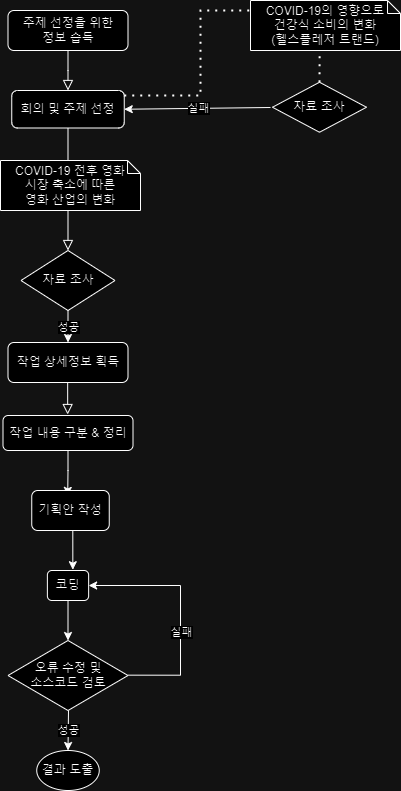

The diagram above was exported from draw.io. Its source (the exported page's mxGraphModel, read from the mxfile embedded in the PNG):
<mxGraphModel dx="1079" dy="1933" grid="1" gridSize="10" guides="1" tooltips="1" connect="1" arrows="1" fold="1" page="1" pageScale="1" pageWidth="827" pageHeight="1169" math="0" shadow="0">
  <root>
    <mxCell id="WIyWlLk6GJQsqaUBKTNV-0" />
    <mxCell id="WIyWlLk6GJQsqaUBKTNV-1" parent="WIyWlLk6GJQsqaUBKTNV-0" />
    <mxCell id="mCaQiWmOrZ4CRDFFr0xy-26" value="" style="rounded=0;html=1;jettySize=auto;orthogonalLoop=1;fontSize=11;endArrow=block;endFill=0;endSize=8;strokeWidth=1;shadow=0;labelBackgroundColor=none;edgeStyle=orthogonalEdgeStyle;exitX=0.5;exitY=1;exitDx=0;exitDy=0;" parent="WIyWlLk6GJQsqaUBKTNV-1" source="mCaQiWmOrZ4CRDFFr0xy-0" target="mCaQiWmOrZ4CRDFFr0xy-8" edge="1">
      <mxGeometry y="20" relative="1" as="geometry">
        <mxPoint as="offset" />
        <mxPoint x="216" y="28" as="sourcePoint" />
        <mxPoint x="216" y="293" as="targetPoint" />
        <Array as="points" />
      </mxGeometry>
    </mxCell>
    <mxCell id="WIyWlLk6GJQsqaUBKTNV-2" value="" style="rounded=0;html=1;jettySize=auto;orthogonalLoop=1;fontSize=11;endArrow=block;endFill=0;endSize=8;strokeWidth=1;shadow=0;labelBackgroundColor=none;edgeStyle=orthogonalEdgeStyle;" parent="WIyWlLk6GJQsqaUBKTNV-1" source="WIyWlLk6GJQsqaUBKTNV-3" edge="1">
      <mxGeometry relative="1" as="geometry">
        <mxPoint x="217.4999999999999" y="-9.999999999999773" as="targetPoint" />
      </mxGeometry>
    </mxCell>
    <mxCell id="WIyWlLk6GJQsqaUBKTNV-3" value="주제 선정을 위한&lt;br&gt;정보 습득" style="rounded=1;whiteSpace=wrap;html=1;fontSize=12;glass=0;strokeWidth=1;shadow=0;" parent="WIyWlLk6GJQsqaUBKTNV-1" vertex="1">
      <mxGeometry x="157.5" y="-90" width="120" height="40" as="geometry" />
    </mxCell>
    <mxCell id="mCaQiWmOrZ4CRDFFr0xy-0" value="회의 및 주제 선정" style="rounded=1;whiteSpace=wrap;html=1;fontSize=12;glass=0;strokeWidth=1;shadow=0;" parent="WIyWlLk6GJQsqaUBKTNV-1" vertex="1">
      <mxGeometry x="161.25" y="-10" width="112.5" height="37.5" as="geometry" />
    </mxCell>
    <mxCell id="mCaQiWmOrZ4CRDFFr0xy-2" value="COVID-19의 영향으로 &lt;br&gt;건강식 소비의 변화&lt;br&gt;(헬스플레저 트랜드)" style="shape=note;whiteSpace=wrap;html=1;backgroundOutline=1;darkOpacity=0.05;align=center;size=13;" parent="WIyWlLk6GJQsqaUBKTNV-1" vertex="1">
      <mxGeometry x="400" y="-100" width="150" height="50" as="geometry" />
    </mxCell>
    <mxCell id="mCaQiWmOrZ4CRDFFr0xy-8" value="자료 조사" style="rhombus;whiteSpace=wrap;html=1;" parent="WIyWlLk6GJQsqaUBKTNV-1" vertex="1">
      <mxGeometry x="170.5" y="150" width="94" height="60" as="geometry" />
    </mxCell>
    <mxCell id="mCaQiWmOrZ4CRDFFr0xy-27" value="자료 조사" style="rhombus;whiteSpace=wrap;html=1;" parent="WIyWlLk6GJQsqaUBKTNV-1" vertex="1">
      <mxGeometry x="422" y="-18.25" width="94" height="50" as="geometry" />
    </mxCell>
    <mxCell id="mCaQiWmOrZ4CRDFFr0xy-30" value="" style="endArrow=none;dashed=1;html=1;dashPattern=1 3;strokeWidth=2;rounded=0;edgeStyle=orthogonalEdgeStyle;entryX=0;entryY=0.5;entryDx=0;entryDy=0;entryPerimeter=0;" parent="WIyWlLk6GJQsqaUBKTNV-1" edge="1">
      <mxGeometry width="50" height="50" relative="1" as="geometry">
        <mxPoint x="273.75" y="-5" as="sourcePoint" />
        <mxPoint x="400" y="-90" as="targetPoint" />
        <Array as="points">
          <mxPoint x="350" y="-5" />
          <mxPoint x="350" y="-90" />
        </Array>
      </mxGeometry>
    </mxCell>
    <mxCell id="mCaQiWmOrZ4CRDFFr0xy-31" value="" style="endArrow=none;dashed=1;html=1;dashPattern=1 3;strokeWidth=2;rounded=0;exitX=0.5;exitY=0;exitDx=0;exitDy=0;entryX=0.461;entryY=0.994;entryDx=0;entryDy=0;entryPerimeter=0;" parent="WIyWlLk6GJQsqaUBKTNV-1" source="mCaQiWmOrZ4CRDFFr0xy-27" target="mCaQiWmOrZ4CRDFFr0xy-2" edge="1">
      <mxGeometry width="50" height="50" relative="1" as="geometry">
        <mxPoint x="430" y="20" as="sourcePoint" />
        <mxPoint x="480" y="-30" as="targetPoint" />
      </mxGeometry>
    </mxCell>
    <mxCell id="mCaQiWmOrZ4CRDFFr0xy-33" value="" style="endArrow=classic;html=1;rounded=0;entryX=1;entryY=0.5;entryDx=0;entryDy=0;" parent="WIyWlLk6GJQsqaUBKTNV-1" target="mCaQiWmOrZ4CRDFFr0xy-0" edge="1">
      <mxGeometry relative="1" as="geometry">
        <mxPoint x="420" y="7" as="sourcePoint" />
        <mxPoint x="517" y="8.409999999999997" as="targetPoint" />
      </mxGeometry>
    </mxCell>
    <mxCell id="mCaQiWmOrZ4CRDFFr0xy-34" value="실패" style="edgeLabel;resizable=0;html=1;align=center;verticalAlign=middle;" parent="mCaQiWmOrZ4CRDFFr0xy-33" connectable="0" vertex="1">
      <mxGeometry relative="1" as="geometry" />
    </mxCell>
    <mxCell id="mCaQiWmOrZ4CRDFFr0xy-35" value="COVID-19 전후 영화 &lt;br&gt;&lt;div style=&quot;&quot;&gt;&lt;span style=&quot;background-color: initial;&quot;&gt;시장 축소에 따른&lt;/span&gt;&lt;/div&gt;영화 산업의 변화" style="shape=note;whiteSpace=wrap;html=1;backgroundOutline=1;darkOpacity=0.05;align=center;size=13;" parent="WIyWlLk6GJQsqaUBKTNV-1" vertex="1">
      <mxGeometry x="150" y="60" width="140" height="50" as="geometry" />
    </mxCell>
    <mxCell id="mCaQiWmOrZ4CRDFFr0xy-36" value="작업 상세정보 획득" style="rounded=1;whiteSpace=wrap;html=1;" parent="WIyWlLk6GJQsqaUBKTNV-1" vertex="1">
      <mxGeometry x="157.5" y="242" width="120" height="40" as="geometry" />
    </mxCell>
    <mxCell id="mCaQiWmOrZ4CRDFFr0xy-68" style="edgeStyle=orthogonalEdgeStyle;rounded=0;orthogonalLoop=1;jettySize=auto;html=1;exitX=0.5;exitY=1;exitDx=0;exitDy=0;entryX=0.464;entryY=0.123;entryDx=0;entryDy=0;entryPerimeter=0;" parent="WIyWlLk6GJQsqaUBKTNV-1" source="mCaQiWmOrZ4CRDFFr0xy-37" target="mCaQiWmOrZ4CRDFFr0xy-46" edge="1">
      <mxGeometry relative="1" as="geometry" />
    </mxCell>
    <mxCell id="mCaQiWmOrZ4CRDFFr0xy-37" value="작업 내용 구분 &amp;amp; 정리" style="rounded=1;whiteSpace=wrap;html=1;" parent="WIyWlLk6GJQsqaUBKTNV-1" vertex="1">
      <mxGeometry x="152.5" y="315" width="130" height="35" as="geometry" />
    </mxCell>
    <mxCell id="mCaQiWmOrZ4CRDFFr0xy-41" value="" style="rounded=0;html=1;jettySize=auto;orthogonalLoop=1;fontSize=11;endArrow=block;endFill=0;endSize=8;strokeWidth=1;shadow=0;labelBackgroundColor=none;edgeStyle=orthogonalEdgeStyle;" parent="WIyWlLk6GJQsqaUBKTNV-1" edge="1">
      <mxGeometry y="20" relative="1" as="geometry">
        <mxPoint as="offset" />
        <mxPoint x="217.16" y="282" as="sourcePoint" />
        <mxPoint x="217.16" y="314" as="targetPoint" />
        <Array as="points" />
      </mxGeometry>
    </mxCell>
    <mxCell id="mCaQiWmOrZ4CRDFFr0xy-42" value="" style="endArrow=classic;html=1;rounded=0;entryX=0.5;entryY=0;entryDx=0;entryDy=0;exitX=0.5;exitY=1;exitDx=0;exitDy=0;" parent="WIyWlLk6GJQsqaUBKTNV-1" source="mCaQiWmOrZ4CRDFFr0xy-8" target="mCaQiWmOrZ4CRDFFr0xy-36" edge="1">
      <mxGeometry relative="1" as="geometry">
        <mxPoint x="220" y="210" as="sourcePoint" />
        <mxPoint x="320" y="210" as="targetPoint" />
      </mxGeometry>
    </mxCell>
    <mxCell id="mCaQiWmOrZ4CRDFFr0xy-43" value="성공" style="edgeLabel;resizable=0;html=1;align=center;verticalAlign=middle;" parent="mCaQiWmOrZ4CRDFFr0xy-42" connectable="0" vertex="1">
      <mxGeometry relative="1" as="geometry" />
    </mxCell>
    <mxCell id="mCaQiWmOrZ4CRDFFr0xy-69" style="edgeStyle=orthogonalEdgeStyle;rounded=0;orthogonalLoop=1;jettySize=auto;html=1;exitX=0.5;exitY=1;exitDx=0;exitDy=0;entryX=0.617;entryY=-0.026;entryDx=0;entryDy=0;entryPerimeter=0;" parent="WIyWlLk6GJQsqaUBKTNV-1" source="mCaQiWmOrZ4CRDFFr0xy-46" target="mCaQiWmOrZ4CRDFFr0xy-51" edge="1">
      <mxGeometry relative="1" as="geometry" />
    </mxCell>
    <mxCell id="mCaQiWmOrZ4CRDFFr0xy-46" value="기획안 작성" style="rounded=1;whiteSpace=wrap;html=1;" parent="WIyWlLk6GJQsqaUBKTNV-1" vertex="1">
      <mxGeometry x="181.25" y="390" width="77.5" height="40" as="geometry" />
    </mxCell>
    <mxCell id="mCaQiWmOrZ4CRDFFr0xy-50" value="결과 도출" style="ellipse;whiteSpace=wrap;html=1;" parent="WIyWlLk6GJQsqaUBKTNV-1" vertex="1">
      <mxGeometry x="186.25" y="650" width="62.5" height="40" as="geometry" />
    </mxCell>
    <mxCell id="mCaQiWmOrZ4CRDFFr0xy-70" style="edgeStyle=orthogonalEdgeStyle;rounded=0;orthogonalLoop=1;jettySize=auto;html=1;exitX=0.5;exitY=1;exitDx=0;exitDy=0;entryX=0.5;entryY=0;entryDx=0;entryDy=0;" parent="WIyWlLk6GJQsqaUBKTNV-1" source="mCaQiWmOrZ4CRDFFr0xy-51" target="mCaQiWmOrZ4CRDFFr0xy-54" edge="1">
      <mxGeometry relative="1" as="geometry" />
    </mxCell>
    <mxCell id="mCaQiWmOrZ4CRDFFr0xy-51" value="코딩" style="rounded=1;whiteSpace=wrap;html=1;" parent="WIyWlLk6GJQsqaUBKTNV-1" vertex="1">
      <mxGeometry x="196.88" y="470" width="41.25" height="30" as="geometry" />
    </mxCell>
    <mxCell id="mCaQiWmOrZ4CRDFFr0xy-54" value="오류 수정 및 &lt;br&gt;소스코드 검토" style="rhombus;whiteSpace=wrap;html=1;" parent="WIyWlLk6GJQsqaUBKTNV-1" vertex="1">
      <mxGeometry x="157.5" y="540" width="120" height="70" as="geometry" />
    </mxCell>
    <mxCell id="mCaQiWmOrZ4CRDFFr0xy-61" value="" style="endArrow=classic;html=1;rounded=0;edgeStyle=orthogonalEdgeStyle;entryX=1;entryY=0.5;entryDx=0;entryDy=0;" parent="WIyWlLk6GJQsqaUBKTNV-1" target="mCaQiWmOrZ4CRDFFr0xy-51" edge="1">
      <mxGeometry relative="1" as="geometry">
        <mxPoint x="277.5" y="574.66" as="sourcePoint" />
        <mxPoint x="240" y="480" as="targetPoint" />
        <Array as="points">
          <mxPoint x="330" y="575" />
          <mxPoint x="330" y="485" />
        </Array>
      </mxGeometry>
    </mxCell>
    <mxCell id="mCaQiWmOrZ4CRDFFr0xy-62" value="실패" style="edgeLabel;resizable=0;html=1;align=center;verticalAlign=middle;" parent="mCaQiWmOrZ4CRDFFr0xy-61" connectable="0" vertex="1">
      <mxGeometry relative="1" as="geometry">
        <mxPoint y="21" as="offset" />
      </mxGeometry>
    </mxCell>
    <mxCell id="mCaQiWmOrZ4CRDFFr0xy-64" value="" style="endArrow=classic;html=1;rounded=0;entryX=0.5;entryY=0;entryDx=0;entryDy=0;" parent="WIyWlLk6GJQsqaUBKTNV-1" target="mCaQiWmOrZ4CRDFFr0xy-50" edge="1">
      <mxGeometry relative="1" as="geometry">
        <mxPoint x="218" y="610" as="sourcePoint" />
        <mxPoint x="217" y="645" as="targetPoint" />
      </mxGeometry>
    </mxCell>
    <mxCell id="mCaQiWmOrZ4CRDFFr0xy-65" value="성공" style="edgeLabel;resizable=0;html=1;align=center;verticalAlign=middle;" parent="mCaQiWmOrZ4CRDFFr0xy-64" connectable="0" vertex="1">
      <mxGeometry relative="1" as="geometry" />
    </mxCell>
  </root>
</mxGraphModel>